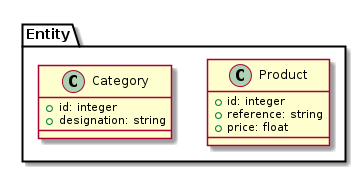

The diagram above was rendered by PlantUML. Its source (embedded in the PNG):
@startuml
namespace Entity {
   class Product {
       + id: integer
       + reference: string
       + price: float
   }

   class Category {
       + id: integer
       + designation: string
   }
}
@enduml